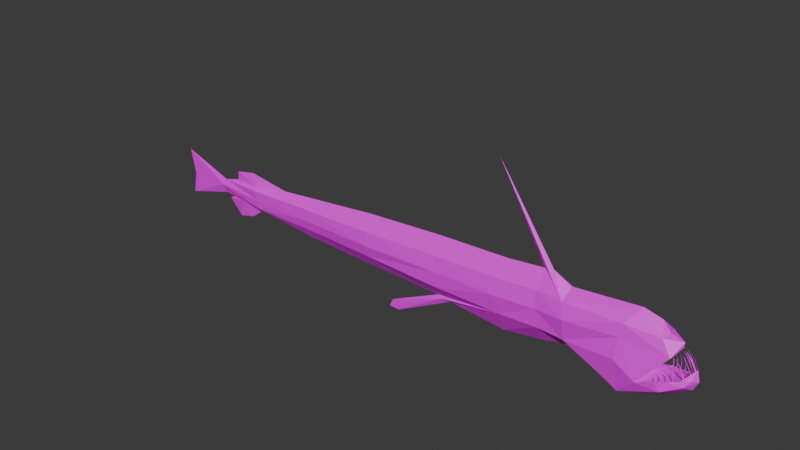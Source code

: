 # Source: Viper.blend  (saved by Blender 4.2.66; exported with 4.5.12 LTS)
import bpy
from mathutils import Matrix  # noqa: F401  (used for matrix-valued properties, if any)

bpy.ops.wm.read_factory_settings(use_empty=True)
scene = bpy.context.scene
scene.name = 'Scene'

# ---- collections
col_collection = bpy.data.collections.new('Collection'); scene.collection.children.link(col_collection)

# ---- images (referenced by path relative to the original .blend; pixels are not part of the script)
import os
ASSET_DIR = os.environ.get("B2B_ASSET_DIR", "")  # directory of the original .blend (textures are referenced by path, not embedded)
HERE = os.path.dirname(os.path.abspath(__file__))  # packed textures are extracted next to this script under _unpacked/

def load_image(name, relpath, width, height, colorspace="sRGB"):
    """Load a texture the original file referenced (path relative to the .blend, or extracted next to this script)."""
    p = next((c for c in (os.path.join(HERE, relpath), os.path.join(ASSET_DIR, relpath)) if relpath and os.path.exists(c)), "")
    if p:
        img = bpy.data.images.load(p, check_existing=True)
        img.name = name
    else:  # same state as the original file: an image datablock whose file is absent (Cycles renders it pink)
        img = bpy.data.images.new(name, width, height)
        img.source = "FILE"
        img.filepath = "//" + (relpath or name)
    img.colorspace_settings.name = colorspace
    return img
img_vipertexture = load_image('ViperTexture', 'Texture Images/ViperTexture.png', 1024, 1024, 'sRGB')

# ---- materials (node trees are filled in below, after node groups)
mat_material = bpy.data.materials.new('Material')

# ---- material node trees
mat_material.use_nodes = True; mat_material.node_tree.nodes.clear()
_N = mat_material.node_tree.nodes; _L = mat_material.node_tree.links
n0 = _N.new('ShaderNodeBsdfPrincipled'); n0.name = 'Principled BSDF'; n0.location = (10, 300)
n1 = _N.new('ShaderNodeOutputMaterial'); n1.name = 'Material Output'; n1.location = (300, 300)
n2 = _N.new('ShaderNodeTexImage'); n2.name = 'Image Texture'; n2.location = (-280, 275)
n2.image = img_vipertexture
_L.new(n0.outputs[0], n1.inputs[0])
_L.new(n2.outputs[0], n0.inputs[0])
n1.is_active_output = True

# ---- world
world_world = bpy.data.worlds.new('World'); scene.world = world_world
world_world.use_nodes = True; world_world.node_tree.nodes.clear()
_N = world_world.node_tree.nodes; _L = world_world.node_tree.links
n0 = _N.new('ShaderNodeOutputWorld'); n0.name = 'World Output'; n0.location = (300, 300)
n1 = _N.new('ShaderNodeBackground'); n1.name = 'Background'; n1.location = (10, 300)
n1.inputs[0].default_value = (0.05088, 0.05088, 0.05088, 1.0)
_L.new(n1.outputs[0], n0.inputs[0])
n0.is_active_output = True
world_world.color = (0.05088, 0.05088, 0.05088)
world_world.sun_shadow_jitter_overblur = 0.0

# ---- meshes
me_cube_001 = bpy.data.meshes.new('Cube.001')
me_cube_001.from_pydata([(-3.072, 0.0, 0.946), (-2.669, 0.0, 0.8006), (0.0, 0.0, 1.033), (-2.014, 0.0, 0.8904), (-1.77, 0.0, 0.9154), (-0.5601, 0.0, 1.014), (-2.469, -0.02245, 0.6856), (-3.067, 0.0, 0.5763), (-2.669, 0.0, 0.6877), (-2.59, 0.0, 0.6762), (-2.63, 0.0, 0.6541), (-2.52, 0.0, 0.5305), (-2.385, 0.0, 0.5641), (-2.279, 0.0, 0.6434), (-2.355, 0.0, 0.9417), (-2.523, 0.0, 0.9078), (-2.528, 0.0, 0.8397), (-1.759, 0.0, 0.5959), (-1.157, 0.0, 0.5706), (-0.005397, 0.07602, 0.9105), (-0.5599, 0.0, 0.5516), (-0.9649, 0.0, 0.3586), (-0.9935, 0.0, 0.2953), (-0.9112, 0.0, 0.2921), (-0.4512, 0.0, 0.5345), (-0.008843, 0.0, 0.4915), (0.4845, 0.0, 0.5801), (0.7251, 0.0, 0.5002), (0.8963, 0.0, 0.4782), (1.177, 0.0, 0.518), (1.333, 0.0, 0.6181), (1.368, 0.0, 0.6877), (1.35, 0.0, 0.7665), (1.023, 0.0, 0.6054), (1.247, 0.0, 0.8776), (1.25, 0.0, 0.9156), (1.157, 0.0, 0.9406), (1.102, 0.0, 1.011), (0.9688, 0.0, 1.045), (0.475, 0.0, 1.001), (0.3421, 0.0, 1.071), (-0.09466, 0.0, 1.71), (0.2756, 0.0, 1.061), (0.4657, 0.09455, 0.9319), (0.4909, 0.1232, 0.8229), (0.4924, 0.09945, 0.6711), (0.8751, 0.1096, 0.8502), (0.8931, 0.09933, 0.9478), (0.8987, 0.1017, 0.4709), (1.022, 0.1342, 0.6054), (0.867, 0.1305, 0.6986), (1.274, 0.06712, 0.6868), (1.21, 0.08983, 0.8321), (1.137, 0.07061, 0.931), (-3.034, 0.0, 0.7491), (0.2703, 0.07091, 0.9285), (-0.5519, 0.06475, 0.8872), (0.3245, 0.02189, 1.049), (-0.02121, 0.09735, 0.7866), (0.271, 0.0924, 0.8047), (-0.5446, 0.07425, 0.6538), (-0.008414, 0.07459, 0.6504), (0.2893, 0.08702, 0.6731), (0.277, 0.0, 0.5358), (-0.5409, 0.08043, 0.7684), (-1.165, 0.0, 0.9768), (0.7746, 0.1006, 0.5378), (-1.144, 0.07448, 0.8656), (-1.148, 0.08366, 0.7593), (-1.155, 0.06222, 0.6707), (-1.769, 0.04615, 0.6792), (-1.765, 0.06248, 0.7548), (-1.772, 0.05131, 0.8472), (-2.306, 0.05046, 0.8239), (-2.275, 0.05021, 0.7525), (-2.269, 0.04489, 0.6835), (-2.694, 0.01558, 0.7514), (1.177, 0.1042, 0.6552), (1.169, 0.1091, 0.654), (1.242, 0.07735, 0.6765), (1.202, 0.09229, 0.6632), (1.148, 0.1156, 0.6466), (1.207, 0.09016, 0.6653), (1.141, 0.119, 0.6466), (1.211, 0.08352, 0.7965), (1.236, 0.07971, 0.6748), (1.237, 0.07792, 0.7416), (1.233, 0.08002, 0.741), (1.21, 0.08621, 0.7213), (1.189, 0.08829, 0.7679), (1.325, 0.03356, 0.7403), (1.321, 0.03537, 0.7364), (1.342, 0.01678, 0.7576), (1.266, 0.01678, 0.8761), (1.333, 0.02517, 0.7541), (1.315, 0.01678, 0.8234), (1.309, 0.02098, 0.8197), (1.206, 0.0881, 0.7187), (1.179, 0.09777, 0.7094), (1.162, 0.1007, 0.7453), (1.174, 0.1007, 0.7069), (1.148, 0.1144, 0.6879), (1.133, 0.1101, 0.7262), (1.143, 0.1155, 0.687), (1.289, 0.03356, 0.8083), (1.254, 0.03356, 0.855), (1.285, 0.03356, 0.8041), (1.29, 0.05873, 0.705), (1.295, 0.05454, 0.7107), (1.264, 0.05454, 0.7769), (1.226, 0.05454, 0.8225), (1.258, 0.05454, 0.7721), (1.168, 0.1017, 0.5826), (1.3, 0.06972, 0.654), (1.333, 0.04213, 0.698), (1.273, 0.0, 0.686), (-0.005397, -0.07602, 0.9105), (0.4657, -0.09455, 0.9319), (0.4909, -0.1232, 0.8229), (0.4924, -0.09945, 0.6711), (0.8751, -0.1096, 0.8502), (0.8931, -0.09933, 0.9478), (0.8987, -0.1017, 0.4709), (1.022, -0.1342, 0.6054), (0.867, -0.1305, 0.6986), (1.274, -0.06712, 0.6868), (1.21, -0.08983, 0.8321), (1.137, -0.07061, 0.931), (0.2703, -0.07091, 0.9285), (-0.5519, -0.06475, 0.8872), (0.3245, -0.02189, 1.049), (-0.02121, -0.09735, 0.7866), (0.271, -0.0924, 0.8047), (-0.5446, -0.07425, 0.6538), (-0.008414, -0.07459, 0.6504), (0.2893, -0.08702, 0.6731), (-0.5409, -0.08043, 0.7684), (0.7746, -0.1006, 0.5378), (-1.144, -0.07448, 0.8656), (-1.148, -0.08366, 0.7593), (-1.155, -0.06222, 0.6707), (-1.769, -0.04615, 0.6792), (-1.765, -0.06248, 0.7548), (-1.772, -0.06045, 0.8472), (-2.306, -0.05046, 0.8239), (-2.275, -0.05021, 0.7525), (-2.269, -0.04489, 0.6835), (-2.694, -0.01558, 0.7514), (1.177, -0.1042, 0.6552), (1.169, -0.1091, 0.654), (1.242, -0.07735, 0.6765), (1.202, -0.09229, 0.6632), (1.148, -0.1156, 0.6466), (1.207, -0.09016, 0.6653), (1.141, -0.119, 0.6466), (1.211, -0.08352, 0.7965), (1.236, -0.07971, 0.6748), (1.237, -0.07792, 0.7416), (1.233, -0.08002, 0.741), (1.21, -0.08621, 0.7213), (1.189, -0.08829, 0.7679), (1.323, -0.02857, 0.7378), (1.321, -0.032, 0.7364), (1.342, -0.00915, 0.7597), (1.266, -0.01678, 0.8761), (1.338, -0.01314, 0.7555), (1.315, -0.01678, 0.8234), (1.309, -0.02098, 0.8197), (1.206, -0.0881, 0.7187), (1.179, -0.09777, 0.7094), (1.162, -0.1007, 0.7453), (1.174, -0.1007, 0.7069), (1.148, -0.1144, 0.6879), (1.133, -0.1101, 0.7262), (1.143, -0.1155, 0.687), (1.289, -0.03356, 0.8083), (1.254, -0.03356, 0.855), (1.285, -0.03356, 0.8041), (1.29, -0.05873, 0.705), (1.295, -0.05454, 0.7107), (1.264, -0.05454, 0.7769), (1.226, -0.05454, 0.8225), (1.258, -0.05454, 0.7721), (1.168, -0.1017, 0.5826), (1.3, -0.06972, 0.654), (1.333, -0.04213, 0.698), (-2.288, 0.02523, 0.8445), (-2.288, -0.02523, 0.8445), (-2.469, 0.02245, 0.6856), (-0.5056, 0.01196, 0.543), (-0.5185, -0.01596, 0.5401)], [(9, 13)], [(44, 59, 55, 43), (44, 43, 47, 46), (47, 53, 52, 46), (49, 50, 46, 52), (35, 34, 52, 53), (36, 35, 53), (53, 37, 36), (38, 37, 53, 47), (38, 47, 43, 39), (40, 39, 43, 57), (43, 55, 42, 57), (41, 40, 57), (42, 41, 57), (52, 34, 33, 49), (29, 28, 48, 112), (30, 29, 112, 113), (31, 30, 113, 114), (32, 31, 114), (107, 114, 113, 51), (79, 51, 113, 112, 81, 78, 77, 80, 82), (85, 79, 82), (49, 33, 115, 51, 79, 85, 82, 80, 77, 78, 81, 83), (92, 94, 90, 91, 108, 107, 51, 115, 32), (48, 49, 83, 81, 112), (45, 44, 46, 50), (48, 66, 50, 49), (50, 66, 45), (28, 27, 66, 48), (27, 26, 45, 66), (108, 107, 111, 110, 109), (90, 91, 106, 105, 104), (87, 84, 86, 79, 85), (97, 89, 88, 82, 80), (100, 99, 98, 77, 78), (83, 103, 102, 101, 81), (92, 94, 96, 93, 95), (42, 55, 19, 2), (19, 55, 59, 58), (59, 62, 61, 58), (45, 62, 59, 44), (26, 63, 62, 45), (62, 63, 25, 61), (23, 24, 190, 22), (25, 24, 189, 20, 60, 61), (56, 19, 58, 64), (58, 61, 60, 64), (2, 19, 56, 5), (67, 65, 5, 56), (67, 56, 64, 68), (69, 68, 64, 60), (20, 18, 69, 60), (18, 17, 70, 69), (70, 71, 68, 69), (72, 67, 68, 71), (65, 67, 72, 4), (14, 3, 186), (73, 72, 71, 74), (1, 16, 186, 73), (75, 74, 71, 70), (17, 13, 75, 70), (188, 13, 12), (14, 186, 16, 15), (1, 73, 74, 76), (74, 75, 188, 8, 76), (0, 1, 76, 54), (7, 54, 76, 8), (118, 117, 128, 132), (118, 120, 121, 117), (121, 120, 126, 127), (123, 126, 120, 124), (35, 127, 126, 34), (36, 127, 35), (127, 36, 37), (38, 121, 127, 37), (38, 39, 117, 121), (40, 130, 117, 39), (117, 130, 42, 128), (41, 130, 40), (42, 130, 41), (126, 123, 33, 34), (29, 183, 122, 28), (30, 184, 183, 29), (31, 185, 184, 30), (32, 185, 31), (94, 92, 32, 114, 107, 108, 91, 90), (178, 125, 184, 185), (150, 153, 151, 148, 149, 152, 183, 184, 125), (156, 153, 150), (123, 154, 152, 149, 148, 151, 153, 156, 150, 125, 115, 33), (115, 125, 178, 179, 162, 161, 165, 163, 32), (122, 183, 152, 154, 123), (119, 124, 120, 118), (122, 123, 124, 137), (124, 119, 137), (28, 122, 137, 27), (27, 137, 119, 26), (179, 180, 181, 182, 178), (161, 175, 176, 177, 162), (158, 156, 150, 157, 155), (168, 151, 153, 159, 160), (171, 149, 148, 169, 170), (154, 152, 172, 173, 174), (163, 166, 164, 167, 165), (42, 2, 116, 128), (116, 131, 132, 128), (132, 131, 134, 135), (119, 118, 132, 135), (26, 119, 135, 63), (135, 134, 25, 63), (25, 134, 133, 20, 190, 24), (129, 136, 131, 116), (131, 136, 133, 134), (2, 5, 129, 116), (138, 129, 5, 65), (138, 139, 136, 129), (140, 133, 136, 139), (20, 133, 140, 18), (18, 140, 141, 17), (141, 140, 139, 142), (143, 142, 139, 138), (65, 4, 143, 138), (4, 72, 73, 186, 3), (144, 145, 142, 143), (146, 141, 142, 145), (17, 141, 146, 13), (146, 6, 13), (14, 187, 3), (1, 147, 145, 144), (145, 147, 8, 6, 146), (0, 54, 147, 1), (7, 8, 147, 54), (15, 16, 187, 14), (1, 144, 187, 16), (4, 3, 187, 144, 143), (12, 13, 6), (11, 12, 6), (6, 8, 9), (9, 10, 6), (10, 11, 6), (12, 11, 188), (9, 8, 188), (10, 9, 188), (11, 10, 188), (188, 75, 13), (21, 22, 190, 20), (21, 20, 189, 22), (23, 22, 189, 24), (162, 179, 178, 185, 32, 163, 165, 161)])
_uv = me_cube_001.uv_layers.new(name='UVMap')
_uv.uv.foreach_set('vector', [0.1585, 0.2646, 0.1572, 0.3139, 0.1288, 0.3115, 0.1328, 0.2678, 0.1585, 0.2646, 0.1328, 0.2678, 0.1381, 0.1714, 0.1598, 0.1774, 0.4616, 0.1712, 0.4695, 0.116, 0.4936, 0.1019, 0.4834, 0.1772, 0.5418, 0.1491, 0.5177, 0.1821, 0.4834, 0.1772, 0.4936, 0.1019, 0.473, 0.08965, 0.4815, 0.09105, 0.4936, 0.1019, 0.4695, 0.116, 0.6412, 0.2647, 0.6356, 0.2859, 0.6288, 0.2573, 0.6288, 0.2573, 0.6412, 0.2484, 0.6412, 0.2647, 0.4383, 0.1507, 0.4488, 0.1214, 0.4695, 0.116, 0.4616, 0.1712, 0.1148, 0.1509, 0.1381, 0.1714, 0.1328, 0.2678, 0.1146, 0.2629, 0.09635, 0.2915, 0.1146, 0.2629, 0.1328, 0.2678, 0.1016, 0.2962, 0.1328, 0.2678, 0.1288, 0.3115, 0.09712, 0.3066, 0.1016, 0.2962, 0.5192, 0.6969, 0.6709, 0.6102, 0.6762, 0.6149, 0.6717, 0.6253, 0.5192, 0.6969, 0.6762, 0.6149, 0.6758, 0.2772, 0.6925, 0.2789, 0.6925, 0.3252, 0.6675, 0.3113, 0.7869, 0.7118, 0.7819, 0.6503, 0.8031, 0.6516, 0.8133, 0.7079, 0.7954, 0.7431, 0.7869, 0.7118, 0.8133, 0.7079, 0.8127, 0.7348, 0.2093, 0.08198, 0.2252, 0.0891, 0.2196, 0.09785, 0.2086, 0.09048, 0.1918, 0.08667, 0.2093, 0.08198, 0.2086, 0.09048, 0.2079, 0.1005, 0.2086, 0.09048, 0.2196, 0.09785, 0.2124, 0.104, 0.2153, 0.1112, 0.2124, 0.104, 0.2196, 0.09785, 0.2377, 0.1273, 0.224, 0.1326, 0.2219, 0.1278, 0.2215, 0.126, 0.2191, 0.1203, 0.2185, 0.1192, 0.07239, 0.2173, 0.07233, 0.2185, 0.07233, 0.211, 0.9415, 0.4823, 0.9695, 0.4768, 0.9695, 0.5291, 0.9554, 0.5321, 0.9533, 0.526, 0.9528, 0.5249, 0.9506, 0.5192, 0.9502, 0.5182, 0.9478, 0.5136, 0.9466, 0.5121, 0.9453, 0.508, 0.9444, 0.5066, 0.9618, 0.5426, 0.9601, 0.541, 0.9593, 0.5401, 0.9591, 0.5394, 0.9566, 0.5354, 0.9561, 0.5347, 0.9554, 0.5321, 0.9695, 0.5291, 0.9648, 0.5434, 0.2648, 0.1871, 0.2348, 0.161, 0.2241, 0.1342, 0.224, 0.1326, 0.2377, 0.1273, 0.2231, 0.2807, 0.1899, 0.2829, 0.1803, 0.1962, 0.215, 0.1968, 0.2648, 0.1871, 0.2508, 0.2157, 0.215, 0.1968, 0.2348, 0.161, 0.215, 0.1968, 0.2508, 0.2157, 0.2231, 0.2807, 0.7634, 0.4961, 0.7638, 0.457, 0.7884, 0.4672, 0.7846, 0.4973, 0.7824, 0.6113, 0.7867, 0.5547, 0.8148, 0.5538, 0.807, 0.6215, 0.06204, 0.1074, 0.06334, 0.1087, 0.04758, 0.1145, 0.03566, 0.1209, 0.04662, 0.1132, 0.05539, 0.09979, 0.05624, 0.1008, 0.04031, 0.1076, 0.02832, 0.1137, 0.03947, 0.1066, 0.07468, 0.1963, 0.07233, 0.1831, 0.07569, 0.1963, 0.07373, 0.2108, 0.07233, 0.211, 0.05946, 0.1279, 0.04813, 0.1309, 0.05889, 0.1269, 0.07149, 0.1286, 0.07191, 0.1298, 0.06184, 0.1354, 0.05301, 0.1375, 0.06128, 0.1342, 0.07356, 0.1357, 0.07382, 0.1376, 0.07521, 0.1442, 0.06611, 0.143, 0.05697, 0.1445, 0.06599, 0.1419, 0.07526, 0.1426, 0.05137, 0.09528, 0.05221, 0.09755, 0.03695, 0.1016, 0.02333, 0.1102, 0.0361, 0.1003, 0.09712, 0.3066, 0.1288, 0.3115, 0.1274, 0.3739, 0.0978, 0.3692, 0.1274, 0.3739, 0.1288, 0.3115, 0.1572, 0.3139, 0.1554, 0.3801, 0.1947, 0.332, 0.2239, 0.3265, 0.2309, 0.3933, 0.2012, 0.3979, 0.2231, 0.2807, 0.2239, 0.3265, 0.1947, 0.332, 0.1899, 0.2829, 0.7867, 0.5547, 0.7819, 0.5098, 0.8109, 0.5082, 0.8148, 0.5538, 0.2239, 0.3265, 0.2519, 0.3268, 0.264, 0.3909, 0.2309, 0.3933, 0.5756, 0.585, 0.6173, 0.4767, 0.621, 0.4915, 0.5782, 0.6034, 0.264, 0.3909, 0.2579, 0.4912, 0.2568, 0.5038, 0.2549, 0.516, 0.2343, 0.5145, 0.2309, 0.3933, 0.1211, 0.4971, 0.1274, 0.3739, 0.1554, 0.3801, 0.1484, 0.4971, 0.2012, 0.3979, 0.2309, 0.3933, 0.2343, 0.5145, 0.2088, 0.5148, 0.0978, 0.3692, 0.1274, 0.3739, 0.1211, 0.4971, 0.09065, 0.4956, 0.1142, 0.6309, 0.08667, 0.6324, 0.09065, 0.4956, 0.1211, 0.4971, 0.1142, 0.6309, 0.1211, 0.4971, 0.1484, 0.4971, 0.1382, 0.634, 0.2349, 0.6522, 0.2157, 0.6519, 0.2088, 0.5148, 0.2343, 0.5145, 0.9337, 0.2793, 0.9364, 0.1452, 0.9572, 0.1433, 0.9572, 0.2805, 0.2553, 0.6509, 0.2544, 0.7873, 0.2373, 0.7908, 0.2349, 0.6522, 0.2373, 0.7908, 0.2209, 0.7909, 0.2157, 0.6519, 0.2349, 0.6522, 0.1049, 0.7722, 0.1142, 0.6309, 0.1382, 0.634, 0.126, 0.7725, 0.08667, 0.6324, 0.1142, 0.6309, 0.1049, 0.7722, 0.08808, 0.7697, 0.7101, 0.5084, 0.7285, 0.4325, 0.734, 0.4956, 0.09917, 0.8928, 0.1049, 0.7722, 0.126, 0.7725, 0.1157, 0.8871, 0.09543, 0.9742, 0.08957, 0.9417, 0.09415, 0.8881, 0.09917, 0.8928, 0.2403, 0.9039, 0.225, 0.9059, 0.2209, 0.7909, 0.2373, 0.7908, 0.8148, 0.67, 0.8148, 0.5522, 0.8274, 0.5531, 0.8308, 0.6652, 0.7221, 0.7808, 0.733, 0.7378, 0.7496, 0.7627, 0.7101, 0.5084, 0.734, 0.4956, 0.7294, 0.5492, 0.7143, 0.5468, 0.09543, 0.9742, 0.09917, 0.8928, 0.1157, 0.8871, 0.1064, 0.9808, 0.225, 0.9059, 0.2403, 0.9039, 0.2407, 0.9488, 0.241, 0.9937, 0.2275, 1.0, 0.6798, 0.9662, 0.7205, 0.8782, 0.7314, 0.8848, 0.7246, 0.9612, 0.7625, 0.9717, 0.7246, 0.9612, 0.7314, 0.8848, 0.7457, 0.8802, 0.3985, 0.2713, 0.4209, 0.2753, 0.4233, 0.3197, 0.3978, 0.3217, 0.3985, 0.2713, 0.3946, 0.1846, 0.4147, 0.1788, 0.4209, 0.2753, 0.6742, 0.1675, 0.6542, 0.1733, 0.6412, 0.09867, 0.6631, 0.1133, 0.5993, 0.1447, 0.6412, 0.09867, 0.6542, 0.1733, 0.6228, 0.1777, 0.5748, 0.296, 0.5933, 0.272, 0.6013, 0.294, 0.5776, 0.2975, 0.5769, 0.2741, 0.5933, 0.272, 0.5748, 0.296, 0.5933, 0.272, 0.5769, 0.2741, 0.5743, 0.2581, 0.5773, 0.2271, 0.6082, 0.2186, 0.5933, 0.272, 0.5743, 0.2581, 0.7669, 0.3458, 0.7903, 0.2409, 0.8155, 0.245, 0.7979, 0.3372, 0.7908, 0.2079, 0.7977, 0.2058, 0.8155, 0.245, 0.7903, 0.2409, 0.4209, 0.2753, 0.445, 0.306, 0.4475, 0.3171, 0.4233, 0.3197, 0.6169, 0.6786, 0.6507, 0.8088, 0.6438, 0.8109, 0.5324, 0.7871, 0.5299, 0.776, 0.6815, 0.8576, 0.6893, 0.2331, 0.6893, 0.2772, 0.6675, 0.2586, 0.676, 0.2131, 0.9581, 0.3811, 0.9413, 0.3755, 0.9337, 0.3188, 0.9559, 0.3195, 0.2893, 0.06817, 0.3018, 0.07462, 0.2895, 0.1045, 0.269, 0.104, 0.3041, 0.05994, 0.3093, 0.06724, 0.3018, 0.07462, 0.2893, 0.06817, 0.9456, 0.4713, 0.9591, 0.4662, 0.9535, 0.4768, 0.1955, 0.09077, 0.1944, 0.08863, 0.1918, 0.08667, 0.2086, 0.09048, 0.2079, 0.1005, 0.2065, 0.09931, 0.1999, 0.09348, 0.199, 0.09261, 0.3123, 0.0767, 0.309, 0.08035, 0.3018, 0.07462, 0.3093, 0.06724, 0.3077, 0.08741, 0.3064, 0.09526, 0.3061, 0.09639, 0.3053, 0.1019, 0.3055, 0.1036, 0.3044, 0.1083, 0.2895, 0.1045, 0.3018, 0.07462, 0.309, 0.08035, 0.3362, 0.08896, 0.3351, 0.09553, 0.3364, 0.08768, 0.9684, 0.3952, 0.9684, 0.421, 0.9681, 0.4228, 0.9673, 0.4276, 0.9667, 0.4295, 0.965, 0.4355, 0.9646, 0.4367, 0.9633, 0.4435, 0.963, 0.4448, 0.9618, 0.4521, 0.9484, 0.4566, 0.9415, 0.4048, 0.9484, 0.4566, 0.9618, 0.4521, 0.9594, 0.4557, 0.9584, 0.457, 0.953, 0.4635, 0.9523, 0.4641, 0.9485, 0.468, 0.9476, 0.4691, 0.9456, 0.4713, 0.2677, 0.166, 0.2895, 0.1045, 0.3044, 0.1083, 0.3047, 0.1099, 0.2978, 0.137, 0.3147, 0.2566, 0.3192, 0.1714, 0.3508, 0.169, 0.3492, 0.2558, 0.2677, 0.166, 0.2978, 0.137, 0.3192, 0.1714, 0.2833, 0.1937, 0.3192, 0.1714, 0.3147, 0.2566, 0.2833, 0.1937, 0.9559, 0.3195, 0.9337, 0.3188, 0.9394, 0.2889, 0.9581, 0.2805, 0.2692, 0.2063, 0.2833, 0.1937, 0.3147, 0.2566, 0.2888, 0.2602, 0.05599, 0.2895, 0.05497, 0.2735, 0.05743, 0.2605, 0.05653, 0.2738, 0.05743, 0.2898, 0.05884, 0.2908, 0.05744, 0.2734, 0.0592, 0.2605, 0.0587, 0.2737, 0.0592, 0.2907, 0.09251, 0.0882, 0.07807, 0.08877, 0.07816, 0.08748, 0.0924, 0.08727, 0.1053, 0.09201, 0.08881, 0.09468, 0.07715, 0.09653, 0.07735, 0.09539, 0.08918, 0.09379, 0.09988, 0.09756, 0.08779, 0.1018, 0.07696, 0.1038, 0.07674, 0.1021, 0.08804, 0.1007, 0.09639, 0.1038, 0.07664, 0.1101, 0.07625, 0.1085, 0.08512, 0.1078, 0.09352, 0.1105, 0.08513, 0.109, 0.05378, 0.2916, 0.0516, 0.2761, 0.05497, 0.2605, 0.05286, 0.276, 0.05497, 0.2917, 0.8696, 0.7344, 0.8706, 0.6746, 0.8966, 0.677, 0.8953, 0.7374, 0.4262, 0.382, 0.401, 0.3877, 0.3978, 0.3217, 0.4233, 0.3197, 0.3453, 0.306, 0.3444, 0.3721, 0.3132, 0.3703, 0.3162, 0.3027, 0.3147, 0.2566, 0.3492, 0.2558, 0.3453, 0.306, 0.3162, 0.3027, 0.2888, 0.2602, 0.3147, 0.2566, 0.3162, 0.3027, 0.281, 0.3074, 0.3162, 0.3027, 0.3132, 0.3703, 0.274, 0.3722, 0.281, 0.3074, 0.274, 0.3722, 0.3132, 0.3703, 0.3188, 0.4914, 0.2921, 0.4964, 0.2902, 0.4869, 0.2874, 0.4719, 0.4332, 0.5056, 0.4082, 0.5052, 0.401, 0.3877, 0.4262, 0.382, 0.3444, 0.3721, 0.3441, 0.4898, 0.3188, 0.4914, 0.3132, 0.3703, 0.8706, 0.6746, 0.8696, 0.5514, 0.8936, 0.5573, 0.8966, 0.677, 0.8947, 0.427, 0.8936, 0.5573, 0.8696, 0.5514, 0.8699, 0.4191, 0.443, 0.639, 0.4207, 0.642, 0.4082, 0.5052, 0.4332, 0.5056, 0.3273, 0.6293, 0.3188, 0.4914, 0.3441, 0.4898, 0.3479, 0.6271, 0.2921, 0.4964, 0.3188, 0.4914, 0.3273, 0.6293, 0.3017, 0.6312, 0.3017, 0.6312, 0.3273, 0.6293, 0.3338, 0.7683, 0.3127, 0.7673, 0.3338, 0.7683, 0.3273, 0.6293, 0.3479, 0.6271, 0.3512, 0.7668, 0.4528, 0.781, 0.4328, 0.7812, 0.4207, 0.642, 0.443, 0.639, 0.8699, 0.4191, 0.8721, 0.2878, 0.8903, 0.2889, 0.8947, 0.427, 0.08808, 0.7697, 0.1049, 0.7722, 0.09917, 0.8928, 0.09415, 0.8881, 0.08871, 0.825, 0.4597, 0.9017, 0.4435, 0.8962, 0.4328, 0.7812, 0.4528, 0.781, 0.3392, 0.8815, 0.3338, 0.7683, 0.3512, 0.7668, 0.3546, 0.8822, 0.3127, 0.7673, 0.3338, 0.7683, 0.3392, 0.8815, 0.3277, 0.8843, 0.3392, 0.8815, 0.34, 0.9269, 0.3277, 0.8843, 0.6916, 0.477, 0.6713, 0.4623, 0.6767, 0.4002, 0.46, 0.9848, 0.4509, 0.991, 0.4435, 0.8962, 0.4597, 0.9017, 0.3546, 0.8822, 0.356, 0.9773, 0.3409, 0.9724, 0.34, 0.9269, 0.3392, 0.8815, 0.6289, 0.9397, 0.5854, 0.935, 0.5789, 0.8581, 0.588, 0.8519, 0.5487, 0.9457, 0.5635, 0.8541, 0.5789, 0.8581, 0.5854, 0.935, 0.6861, 0.5152, 0.6713, 0.5169, 0.6713, 0.4623, 0.6916, 0.477, 0.8772, 0.09351, 0.8877, 0.1719, 0.8808, 0.1755, 0.8747, 0.1231, 0.8721, 0.2878, 0.873, 0.2348, 0.8808, 0.1755, 0.8877, 0.1719, 0.8903, 0.2889, 0.6787, 0.7638, 0.6934, 0.7382, 0.7084, 0.7799, 0.6746, 0.7947, 0.6787, 0.7638, 0.7084, 0.7799, 0.34, 0.9269, 0.3409, 0.9724, 0.3377, 0.9545, 0.7078, 0.8076, 0.7039, 0.817, 0.7084, 0.7799, 0.7039, 0.817, 0.6746, 0.7947, 0.7084, 0.7799, 0.7496, 0.7627, 0.7556, 0.7933, 0.7221, 0.7808, 0.06962, 0.2011, 0.07233, 0.1831, 0.07233, 0.2284, 0.7266, 0.8169, 0.7221, 0.8078, 0.7221, 0.7808, 0.7556, 0.7933, 0.7266, 0.8169, 0.7221, 0.7808, 0.8214, 0.5082, 0.8274, 0.5531, 0.8148, 0.5522, 0.5912, 0.5957, 0.5782, 0.6034, 0.621, 0.4915, 0.6235, 0.5008, 0.5596, 0.5954, 0.5247, 0.5007, 0.5281, 0.4889, 0.5732, 0.603, 0.5756, 0.5845, 0.5732, 0.603, 0.5281, 0.4889, 0.5308, 0.4766, 0.953, 0.4635, 0.9584, 0.457, 0.9594, 0.4557, 0.9591, 0.4662, 0.9456, 0.4713, 0.9476, 0.4691, 0.9485, 0.468, 0.9523, 0.4641])
me_cube_001.materials.append(mat_material)
me_cube_001.use_mirror_y = True
me_cube_001.update()
arm_armature = bpy.data.armatures.new('Armature')  # bones are not reproduced

# ---- objects
ob_empty = bpy.data.objects.new('Empty', None)
ob_cube = bpy.data.objects.new('Cube', me_cube_001)
ob_armature = bpy.data.objects.new('Armature', arm_armature)

# ---- transforms, parenting, visibility, modifiers, constraints
ob_empty.location = (-0.8819, 0.0, 1.078)
ob_empty.rotation_euler = (1.571, 0.0, 3.142)
ob_empty.empty_display_type = 'IMAGE'
ob_empty.empty_display_size = 5.0
ob_empty.empty_image_depth = 'BACK'
ob_empty.show_empty_image_perspective = False
ob_empty.empty_image_side = 'FRONT'
ob_cube.parent = ob_armature
ob_cube.location = (0.0, 0.0, -0.4907)
ob_cube.use_mesh_mirror_y = True
_vg = ob_cube.vertex_groups.new(name='Bone.001')
for _i, _w in zip([2, 5, 19, 20, 21, 22, 23, 24, 25, 40, 41, 42, 55, 56, 57, 58, 59, 60, 61, 62, 63, 64, 116, 128, 129, 130, 131, 132, 133, 134, 135, 136, 189, 190], [0.6422, 0.9709, 0.8926, 0.9655, 0.9305, 0.9274, 0.9334, 0.9696, 0.9124, 0.04693, 0.1067, 0.05938, 0.07264, 0.9854, 0.05011, 0.9729, 0.02228, 0.9805, 0.9377, 0.06123, 0.1384, 0.9931, 0.8926, 0.07264, 0.9854, 0.05011, 0.9728, 0.02227, 0.9802, 0.9375, 0.06122, 0.9931, 0.971, 0.9669]): _vg.add([_i], _w, 'REPLACE')
_vg = ob_cube.vertex_groups.new(name='Bone.002')
for _i, _w in zip([18, 20, 21, 22, 23, 65, 67, 68, 69, 138, 139, 140, 190], [0.958, 0.009949, 0.03973, 0.04366, 0.03795, 0.9709, 0.9833, 0.9845, 0.9705, 0.9833, 0.9846, 0.9706, 0.002683]): _vg.add([_i], _w, 'REPLACE')
_vg = ob_cube.vertex_groups.new(name='Bone.003')
for _i, _w in zip([3, 4, 17, 70, 71, 72, 141, 142, 143], [0.5067, 0.973, 0.966, 0.9753, 0.988, 0.9865, 0.9753, 0.988, 0.9851]): _vg.add([_i], _w, 'REPLACE')
_vg = ob_cube.vertex_groups.new(name='Bone.004')
for _i, _w in zip([1, 3, 6, 8, 9, 10, 11, 12, 13, 14, 15, 16, 73, 74, 75, 144, 145, 146, 186, 187, 188], [0.7631, 0.4931, 0.8017, 0.4148, 0.6574, 0.6319, 0.8916, 0.9473, 0.9987, 1.009, 0.9251, 0.8909, 1.001, 0.9931, 0.9894, 1.001, 0.9976, 1.026, 0.9884, 0.9877, 0.9618]): _vg.add([_i], _w, 'REPLACE')
_vg = ob_cube.vertex_groups.new(name='Bone.005')
for _i, _w in zip([0, 1, 6, 7, 8, 9, 10, 11, 12, 15, 16, 54, 76, 147, 188], [0.995, 0.2374, 0.1945, 0.9929, 0.5851, 0.3415, 0.3672, 0.1068, 0.04847, 0.0769, 0.1055, 0.9999, 0.9864, 0.9859, 0.02395]): _vg.add([_i], _w, 'REPLACE')
_vg = ob_cube.vertex_groups.new(name='Bone.006')
for _i, _w in zip([2, 19, 22, 25, 26, 27, 39, 40, 41, 42, 43, 44, 45, 47, 55, 57, 58, 59, 61, 62, 63, 116, 117, 118, 119, 121, 128, 130, 131, 132, 134, 135], [0.3551, 0.1054, 0.002402, 0.07493, 0.1307, 0.003577, 0.8003, 0.8892, 1.005, 0.9025, 0.7215, 0.1614, 0.09821, 0.0228, 0.8971, 0.8852, 0.001746, 0.931, 0.05555, 0.8442, 0.7464, 0.1054, 0.7215, 0.1614, 0.09821, 0.0228, 0.8971, 0.8852, 0.001842, 0.931, 0.05605, 0.8442]): _vg.add([_i], _w, 'REPLACE')
_vg = ob_cube.vertex_groups.new(name='Bone.007')
for _i, _w in zip([26, 27, 28, 34, 35, 36, 37, 38, 39, 40, 42, 43, 44, 45, 46, 47, 48, 49, 50, 52, 53, 55, 57, 59, 62, 63, 66, 117, 118, 119, 120, 121, 122, 123, 124, 126, 127, 128, 130, 132, 135, 137], [0.8257, 0.7406, 0.05765, 0.5122, 0.5135, 0.533, 0.6274, 0.9177, 0.1863, 0.06144, 0.02511, 0.2681, 0.8317, 0.8754, 0.9458, 0.9149, 0.09262, 0.09077, 0.8128, 0.4809, 0.5424, 0.009938, 0.06387, 0.015, 0.0922, 0.1116, 0.6945, 0.2681, 0.8317, 0.8754, 0.9458, 0.9149, 0.09257, 0.09025, 0.8128, 0.4809, 0.5424, 0.009938, 0.06387, 0.015, 0.0922, 0.6945]): _vg.add([_i], _w, 'REPLACE')
_vg = ob_cube.vertex_groups.new(name='Bone.008')
for _i, _w in zip([27, 28, 29, 33, 34, 35, 36, 37, 38, 46, 47, 48, 49, 50, 52, 53, 66, 77, 78, 79, 80, 81, 82, 83, 84, 85, 86, 87, 88, 89, 97, 98, 99, 100, 101, 102, 103, 112, 120, 121, 122, 123, 124, 126, 127, 137, 148, 149, 150, 151, 152, 153, 154, 156, 159, 160, 168, 169, 170, 171, 172, 173, 174, 183], [0.1276, 0.4713, 0.01467, 0.9728, 0.4857, 0.4848, 0.4651, 0.3714, 0.08422, 0.02304, 0.04238, 0.4924, 0.7831, 0.1392, 0.5145, 0.4537, 0.1642, 0.1377, 0.1625, 0.04252, 0.09715, 0.2177, 0.08812, 0.2547, 0.04367, 0.0555, 0.04284, 0.04305, 0.0905, 0.08983, 0.09095, 0.1483, 0.1482, 0.1495, 0.2404, 0.2403, 0.2403, 0.1044, 0.02302, 0.04237, 0.4924, 0.7825, 0.1391, 0.5145, 0.4537, 0.1642, 0.1424, 0.1645, 0.0273, 0.1022, 0.2119, 0.09032, 0.2316, 0.05012, 0.1016, 0.1025, 0.101, 0.1603, 0.1603, 0.1593, 0.224, 0.224, 0.224, 0.09856]): _vg.add([_i], _w, 'REPLACE')
_vg = ob_cube.vertex_groups.new(name='Bone.009')
for _i, _w in zip([27, 28, 29, 30, 31, 32, 48, 49, 50, 51, 66, 77, 78, 79, 80, 81, 82, 83, 84, 85, 86, 87, 88, 89, 90, 91, 92, 93, 94, 95, 96, 97, 98, 99, 100, 101, 102, 103, 104, 105, 106, 107, 108, 109, 110, 111, 112, 113, 114, 115, 122, 123, 124, 125, 137, 148, 149, 150, 151, 152, 153, 154, 155, 156, 157, 158, 159, 160, 161, 162, 163, 164, 165, 166, 167, 168, 169, 170, 171, 172, 173, 174, 175, 176, 177, 178, 179, 180, 181, 182, 183, 184, 185], [0.1024, 0.4695, 0.964, 0.9998, 1.001, 0.9951, 0.4129, 0.1252, 0.02982, 1.023, 0.1235, 0.8548, 0.828, 0.9518, 0.8989, 0.7683, 0.9084, 0.727, 0.9512, 0.9422, 0.9516, 0.9515, 0.9059, 0.9066, 1.004, 1.005, 0.9984, 0.9998, 1.001, 0.9998, 0.9998, 0.9054, 0.8433, 0.8434, 0.8421, 0.7429, 0.743, 0.743, 1.004, 1.004, 1.004, 1.016, 1.014, 1.014, 1.014, 1.014, 0.8859, 1.005, 1.004, 0.9962, 0.413, 0.1264, 0.03014, 1.017, 0.1235, 0.8502, 0.8261, 0.9589, 0.8934, 0.7745, 0.9057, 0.7522, 0.9996, 0.9471, 0.9993, 0.9994, 0.894, 0.8931, 1.002, 1.003, 0.9968, 0.997, 0.9982, 0.997, 0.997, 0.8947, 0.8307, 0.8306, 0.8318, 0.7607, 0.7608, 0.7608, 1.003, 1.003, 1.003, 1.011, 1.01, 1.01, 1.01, 1.01, 0.8923, 0.9945, 1.001]): _vg.add([_i], _w, 'REPLACE')
_m = ob_cube.modifiers.new('Armature', 'ARMATURE')
_m.object = ob_armature
ob_armature.location = (0.0, 0.0, 0.0)
ob_armature.show_in_front = True

# ---- collection membership
col_collection.objects.link(ob_empty)
col_collection.objects.link(ob_cube)
col_collection.objects.link(ob_armature)

# ---- scene / render settings (as saved in the file)
scene.frame_start = 1; scene.frame_end = 40; scene.frame_set(40)
scene.render.engine = 'BLENDER_EEVEE_NEXT'
bpy.context.view_layer.update()

# ---- added for rendering (the .blend has no active camera and no usable light): camera, sun
cam_auto = bpy.data.cameras.new('AutoCamera')
cam_auto.lens = 50.0
cam_auto.sensor_width = 36.0
cam_auto.clip_end = 1000.0
ob_auto_camera = bpy.data.objects.new('AutoCamera', cam_auto)
scene.collection.objects.link(ob_auto_camera)
ob_auto_camera.location = (3.44453, -5.21314, 3.95932)
ob_auto_camera.rotation_euler = (1.09748, -7.21219e-08, 0.694738)
scene.camera = ob_auto_camera
light_auto_sun = bpy.data.lights.new('AutoSun', 'SUN')
light_auto_sun.energy = 3.0
light_auto_sun.angle = 0.0523599
ob_auto_sun = bpy.data.objects.new('AutoSun', light_auto_sun)
scene.collection.objects.link(ob_auto_sun)
ob_auto_sun.rotation_euler = (0.872665, 0.174533, 0.523599)
bpy.context.view_layer.update()
